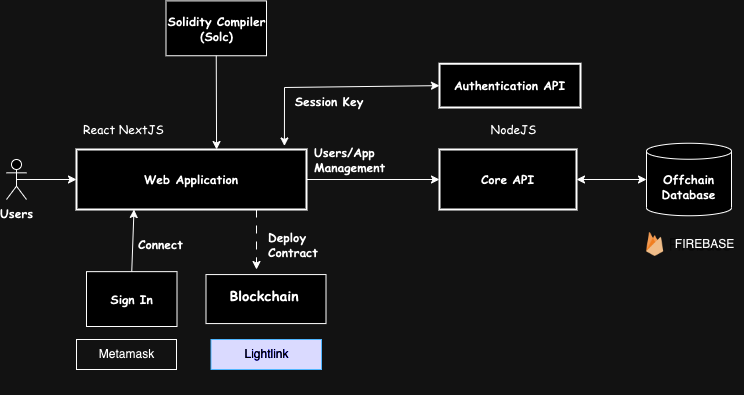

The diagram above was exported from draw.io. Its source (the exported page's mxGraphModel, read from the mxfile embedded in the PNG):
<mxGraphModel dx="1701" dy="651" grid="1" gridSize="10" guides="1" tooltips="1" connect="1" arrows="1" fold="1" page="1" pageScale="1" pageWidth="827" pageHeight="1169" math="0" shadow="0">
  <root>
    <mxCell id="0" />
    <mxCell id="1" parent="0" />
    <mxCell id="za-qhukRjbzs0haiP2gE-1" value="Users" style="shape=umlActor;verticalLabelPosition=bottom;verticalAlign=top;html=1;outlineConnect=0;fontFamily=Comic Sans MS;fontStyle=1;labelBackgroundColor=none;rounded=0;" parent="1" vertex="1">
      <mxGeometry y="220" width="20" height="40" as="geometry" />
    </mxCell>
    <mxCell id="za-qhukRjbzs0haiP2gE-9" value="" style="endArrow=classic;html=1;rounded=0;entryX=0;entryY=0.5;entryDx=0;entryDy=0;exitX=0.5;exitY=0.5;exitDx=0;exitDy=0;exitPerimeter=0;labelBackgroundColor=none;fontColor=default;" parent="1" source="za-qhukRjbzs0haiP2gE-1" target="za-qhukRjbzs0haiP2gE-13" edge="1">
      <mxGeometry width="50" height="50" relative="1" as="geometry">
        <mxPoint x="110" y="240" as="sourcePoint" />
        <mxPoint x="300" y="160" as="targetPoint" />
      </mxGeometry>
    </mxCell>
    <mxCell id="za-qhukRjbzs0haiP2gE-13" value="Web Application" style="rounded=0;whiteSpace=wrap;html=1;fontFamily=Comic Sans MS;fontStyle=1;strokeWidth=2;labelBackgroundColor=none;" parent="1" vertex="1">
      <mxGeometry x="70" y="210" width="230" height="60" as="geometry" />
    </mxCell>
    <mxCell id="za-qhukRjbzs0haiP2gE-23" value="Core API" style="rounded=0;whiteSpace=wrap;html=1;fontFamily=Comic Sans MS;fontStyle=1;strokeWidth=2;labelBackgroundColor=none;" parent="1" vertex="1">
      <mxGeometry x="433" y="210" width="137" height="60" as="geometry" />
    </mxCell>
    <mxCell id="za-qhukRjbzs0haiP2gE-26" value="Offchain Database" style="shape=cylinder3;whiteSpace=wrap;html=1;boundedLbl=1;backgroundOutline=1;size=8;fontStyle=1;fontFamily=Comic Sans MS;labelBackgroundColor=none;rounded=0;" parent="1" vertex="1">
      <mxGeometry x="640" y="203.75" width="85" height="72.5" as="geometry" />
    </mxCell>
    <mxCell id="za-qhukRjbzs0haiP2gE-28" value="&lt;font&gt;React NextJS&lt;/font&gt;" style="text;html=1;strokeColor=none;fillColor=none;align=center;verticalAlign=middle;whiteSpace=wrap;rounded=0;fontFamily=Comic Sans MS;labelBackgroundColor=none;" parent="1" vertex="1">
      <mxGeometry x="70" y="175" width="95" height="30" as="geometry" />
    </mxCell>
    <mxCell id="za-qhukRjbzs0haiP2gE-30" value="" style="endArrow=classic;html=1;rounded=0;exitX=1;exitY=0.5;exitDx=0;exitDy=0;entryX=0;entryY=0.5;entryDx=0;entryDy=0;labelBackgroundColor=none;fontColor=default;" parent="1" source="za-qhukRjbzs0haiP2gE-13" target="za-qhukRjbzs0haiP2gE-23" edge="1">
      <mxGeometry width="50" height="50" relative="1" as="geometry">
        <mxPoint x="210" y="170" as="sourcePoint" />
        <mxPoint x="310" y="170" as="targetPoint" />
      </mxGeometry>
    </mxCell>
    <mxCell id="za-qhukRjbzs0haiP2gE-34" value="" style="endArrow=classic;startArrow=classic;html=1;rounded=0;fontFamily=Comic Sans MS;entryX=0;entryY=0.5;entryDx=0;entryDy=0;entryPerimeter=0;exitX=1;exitY=0.5;exitDx=0;exitDy=0;labelBackgroundColor=none;fontColor=default;" parent="1" source="za-qhukRjbzs0haiP2gE-23" target="za-qhukRjbzs0haiP2gE-26" edge="1">
      <mxGeometry width="50" height="50" relative="1" as="geometry">
        <mxPoint x="350" y="380" as="sourcePoint" />
        <mxPoint x="400" y="330" as="targetPoint" />
      </mxGeometry>
    </mxCell>
    <mxCell id="za-qhukRjbzs0haiP2gE-38" value="" style="rounded=0;whiteSpace=wrap;html=1;fontFamily=Comic Sans MS;labelBackgroundColor=none;" parent="1" vertex="1">
      <mxGeometry x="199.5" y="335.07" width="120" height="49" as="geometry" />
    </mxCell>
    <mxCell id="za-qhukRjbzs0haiP2gE-64" value="&lt;font&gt;NodeJS&lt;/font&gt;" style="text;html=1;strokeColor=none;fillColor=none;align=center;verticalAlign=middle;whiteSpace=wrap;rounded=0;fontFamily=Comic Sans MS;labelBackgroundColor=none;" parent="1" vertex="1">
      <mxGeometry x="480" y="175" width="55" height="30" as="geometry" />
    </mxCell>
    <mxCell id="omzTUd1SKuqaBMbVSbYZ-3" value="Authentication API" style="rounded=0;whiteSpace=wrap;html=1;fontFamily=Comic Sans MS;fontStyle=1;strokeWidth=2;labelBackgroundColor=none;" parent="1" vertex="1">
      <mxGeometry x="433" y="124.25" width="141" height="43.75" as="geometry" />
    </mxCell>
    <mxCell id="omzTUd1SKuqaBMbVSbYZ-4" value="Sign In" style="rounded=0;whiteSpace=wrap;html=1;fontFamily=Comic Sans MS;fontStyle=1;labelBackgroundColor=none;" parent="1" vertex="1">
      <mxGeometry x="80" y="332.15" width="90.5" height="54.85" as="geometry" />
    </mxCell>
    <mxCell id="omzTUd1SKuqaBMbVSbYZ-5" value="" style="endArrow=classic;html=1;rounded=0;exitX=0.5;exitY=0;exitDx=0;exitDy=0;entryX=0.25;entryY=1;entryDx=0;entryDy=0;labelBackgroundColor=none;fontColor=default;" parent="1" source="omzTUd1SKuqaBMbVSbYZ-4" target="za-qhukRjbzs0haiP2gE-13" edge="1">
      <mxGeometry width="50" height="50" relative="1" as="geometry">
        <mxPoint x="159.25" y="505.78999999999996" as="sourcePoint" />
        <mxPoint x="170" y="310" as="targetPoint" />
      </mxGeometry>
    </mxCell>
    <mxCell id="omzTUd1SKuqaBMbVSbYZ-6" value="" style="endArrow=classic;startArrow=classic;html=1;rounded=0;fontFamily=Comic Sans MS;fontStyle=1;strokeWidth=1;entryX=0.904;entryY=-0.059;entryDx=0;entryDy=0;exitX=0;exitY=0.5;exitDx=0;exitDy=0;entryPerimeter=0;labelBackgroundColor=none;fontColor=default;" parent="1" source="omzTUd1SKuqaBMbVSbYZ-3" target="za-qhukRjbzs0haiP2gE-13" edge="1">
      <mxGeometry width="50" height="50" relative="1" as="geometry">
        <mxPoint x="370" y="105" as="sourcePoint" />
        <mxPoint x="370.5" y="195" as="targetPoint" />
        <Array as="points">
          <mxPoint x="278" y="148" />
        </Array>
      </mxGeometry>
    </mxCell>
    <mxCell id="Ny8FIprodknwiGF09Xi5-13" value="" style="endArrow=classic;html=1;rounded=0;dashed=1;dashPattern=8 8;labelBackgroundColor=none;fontColor=default;" parent="1" edge="1">
      <mxGeometry width="50" height="50" relative="1" as="geometry">
        <mxPoint x="250" y="270" as="sourcePoint" />
        <mxPoint x="250" y="330" as="targetPoint" />
      </mxGeometry>
    </mxCell>
    <mxCell id="Ny8FIprodknwiGF09Xi5-16" value="Session Key" style="text;html=1;align=center;verticalAlign=middle;whiteSpace=wrap;rounded=0;fontFamily=Comic Sans MS;labelBackgroundColor=none;fontStyle=1;direction=south;" parent="1" vertex="1">
      <mxGeometry x="284.5" y="152" width="75.5" height="20" as="geometry" />
    </mxCell>
    <mxCell id="za-qhukRjbzs0haiP2gE-55" value="Deploy Contract" style="text;html=1;align=left;verticalAlign=middle;whiteSpace=wrap;rounded=0;fontFamily=Comic Sans MS;labelBackgroundColor=none;fontStyle=1;" parent="1" vertex="1">
      <mxGeometry x="260" y="290" width="60" height="30" as="geometry" />
    </mxCell>
    <mxCell id="s50E6i--L-w2sTcawtgC-1" value="Solidity Compiler (Solc)" style="rounded=0;whiteSpace=wrap;html=1;fontFamily=Comic Sans MS;fontStyle=1;labelBackgroundColor=none;" parent="1" vertex="1">
      <mxGeometry x="159.5" y="61.400000000000006" width="100.5" height="54.85" as="geometry" />
    </mxCell>
    <mxCell id="s50E6i--L-w2sTcawtgC-2" value="" style="endArrow=classic;html=1;rounded=0;exitX=0.5;exitY=1;exitDx=0;exitDy=0;entryX=0.609;entryY=0;entryDx=0;entryDy=0;entryPerimeter=0;labelBackgroundColor=none;fontColor=default;" parent="1" source="s50E6i--L-w2sTcawtgC-1" target="za-qhukRjbzs0haiP2gE-13" edge="1">
      <mxGeometry width="50" height="50" relative="1" as="geometry">
        <mxPoint x="135" y="342" as="sourcePoint" />
        <mxPoint x="138" y="280" as="targetPoint" />
      </mxGeometry>
    </mxCell>
    <mxCell id="za-qhukRjbzs0haiP2gE-33" value="Blockchain" style="text;html=1;strokeColor=none;fillColor=none;align=center;verticalAlign=middle;whiteSpace=wrap;rounded=0;fontFamily=Comic Sans MS;fontStyle=1;fontSize=14;labelBackgroundColor=none;" parent="1" vertex="1">
      <mxGeometry x="199.5" y="341.65" width="115.5" height="30" as="geometry" />
    </mxCell>
    <mxCell id="s50E6i--L-w2sTcawtgC-3" value="Connect" style="text;html=1;align=left;verticalAlign=middle;whiteSpace=wrap;rounded=0;fontFamily=Comic Sans MS;labelBackgroundColor=none;fontStyle=1;" parent="1" vertex="1">
      <mxGeometry x="130" y="290" width="60" height="30" as="geometry" />
    </mxCell>
    <mxCell id="s50E6i--L-w2sTcawtgC-4" value="" style="shape=image;verticalLabelPosition=bottom;labelBackgroundColor=none;verticalAlign=top;aspect=fixed;imageAspect=0;image=data:image/png,(base64 omitted: 9748 chars);rounded=0;" parent="1" vertex="1">
      <mxGeometry x="627.5" y="286.09000000000003" width="110" height="37.81" as="geometry" />
    </mxCell>
    <mxCell id="s50E6i--L-w2sTcawtgC-9" value="Users/App Management" style="text;html=1;align=left;verticalAlign=middle;whiteSpace=wrap;rounded=0;fontFamily=Comic Sans MS;labelBackgroundColor=none;fontStyle=1;direction=south;" parent="1" vertex="1">
      <mxGeometry x="306" y="210" width="75.5" height="20" as="geometry" />
    </mxCell>
    <mxCell id="rEMxlO5N6JhFpVhyN6K3-1" value="" style="rounded=0;whiteSpace=wrap;html=1;labelBackgroundColor=none;" parent="1" vertex="1">
      <mxGeometry x="209.5" y="400" width="100" height="30" as="geometry" />
    </mxCell>
    <mxCell id="rEMxlO5N6JhFpVhyN6K3-2" value="" style="rounded=0;whiteSpace=wrap;html=1;labelBackgroundColor=none;fillColor=none;" parent="1" vertex="1">
      <mxGeometry x="70" y="400" width="100" height="30" as="geometry" />
    </mxCell>
    <mxCell id="rEMxlO5N6JhFpVhyN6K3-3" value="Metamask" style="text;strokeColor=none;align=center;fillColor=none;html=1;verticalAlign=middle;whiteSpace=wrap;rounded=0;" parent="1" vertex="1">
      <mxGeometry x="47.5" y="375" width="145" height="80" as="geometry" />
    </mxCell>
    <mxCell id="rEMxlO5N6JhFpVhyN6K3-4" value="Lightlink" style="text;strokeColor=#0066CC;align=center;fillColor=#0000FF;html=1;verticalAlign=middle;whiteSpace=wrap;rounded=0;fontColor=#ffffff;" parent="1" vertex="1">
      <mxGeometry x="204.5" y="400" width="110.5" height="30" as="geometry" />
    </mxCell>
    <mxCell id="BHBGsUImjJVW94w3mSbL-5" value="FIREBASE" style="text;html=1;align=center;verticalAlign=middle;resizable=0;points=[];autosize=1;strokeColor=none;fillColor=none;" parent="1" vertex="1">
      <mxGeometry x="657.5" y="290" width="80" height="30" as="geometry" />
    </mxCell>
  </root>
</mxGraphModel>